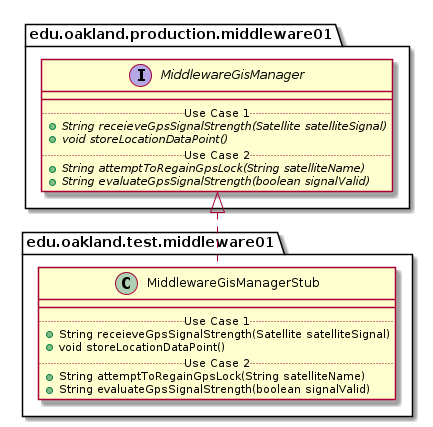

The diagram above was rendered by PlantUML. Its source (embedded in the PNG):
@startuml MiddlewareGisManagerStub_DirectDependencies


package edu.oakland.test.middleware01 {
    class MiddlewareGisManagerStub {
        __
        .. Use Case 1 ..
        + String receieveGpsSignalStrength(Satellite satelliteSignal)
        + void storeLocationDataPoint()
        .. Use Case 2 ..
        + String attemptToRegainGpsLock(String satelliteName)
        + String evaluateGpsSignalStrength(boolean signalValid)
    }
}



package edu.oakland.production.middleware01 {
    interface MiddlewareGisManager {
        __
        .. Use Case 1 ..
        {abstract} + String receieveGpsSignalStrength(Satellite satelliteSignal)
        {abstract} + void storeLocationDataPoint()
        .. Use Case 2 ..
        {abstract} + String attemptToRegainGpsLock(String satelliteName)
        {abstract} + String evaluateGpsSignalStrength(boolean signalValid)
    }
}

MiddlewareGisManagerStub .up.|> MiddlewareGisManager



@enduml